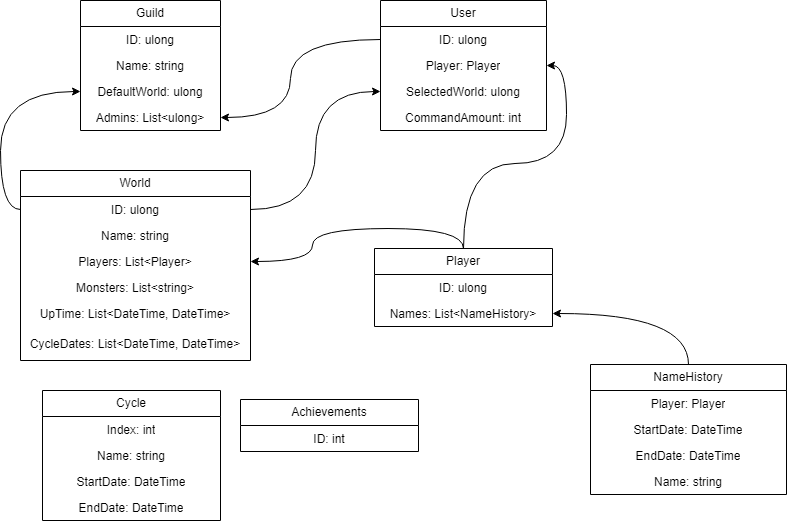

The diagram above was exported from draw.io. Its source (the exported page's mxGraphModel, read from the mxfile embedded in the PNG):
<mxGraphModel dx="989" dy="537" grid="1" gridSize="10" guides="1" tooltips="1" connect="1" arrows="1" fold="1" page="1" pageScale="1" pageWidth="827" pageHeight="1169" math="0" shadow="0">
  <root>
    <mxCell id="0" />
    <mxCell id="1" parent="0" />
    <mxCell id="SS11Fz7w7_gIAslw-g1T-1" value="Guild" style="swimlane;fontStyle=0;childLayout=stackLayout;horizontal=1;startSize=26;fillColor=none;horizontalStack=0;resizeParent=1;resizeParentMax=0;resizeLast=0;collapsible=1;marginBottom=0;whiteSpace=wrap;html=1;align=center;" parent="1" vertex="1">
      <mxGeometry x="220" y="160" width="140" height="130" as="geometry" />
    </mxCell>
    <mxCell id="SS11Fz7w7_gIAslw-g1T-2" value="ID: ulong" style="text;strokeColor=none;fillColor=none;align=center;verticalAlign=top;spacingLeft=4;spacingRight=4;overflow=hidden;rotatable=0;points=[[0,0.5],[1,0.5]];portConstraint=eastwest;whiteSpace=wrap;html=1;" parent="SS11Fz7w7_gIAslw-g1T-1" vertex="1">
      <mxGeometry y="26" width="140" height="26" as="geometry" />
    </mxCell>
    <mxCell id="SS11Fz7w7_gIAslw-g1T-3" value="Name: string" style="text;strokeColor=none;fillColor=none;align=center;verticalAlign=top;spacingLeft=4;spacingRight=4;overflow=hidden;rotatable=0;points=[[0,0.5],[1,0.5]];portConstraint=eastwest;whiteSpace=wrap;html=1;" parent="SS11Fz7w7_gIAslw-g1T-1" vertex="1">
      <mxGeometry y="52" width="140" height="26" as="geometry" />
    </mxCell>
    <mxCell id="SS11Fz7w7_gIAslw-g1T-6" value="DefaultWorld: ulong" style="text;strokeColor=none;fillColor=none;align=center;verticalAlign=top;spacingLeft=4;spacingRight=4;overflow=hidden;rotatable=0;points=[[0,0.5],[1,0.5]];portConstraint=eastwest;whiteSpace=wrap;html=1;" parent="SS11Fz7w7_gIAslw-g1T-1" vertex="1">
      <mxGeometry y="78" width="140" height="26" as="geometry" />
    </mxCell>
    <mxCell id="SS11Fz7w7_gIAslw-g1T-4" value="Admins: List&amp;lt;ulong&amp;gt;" style="text;strokeColor=none;fillColor=none;align=center;verticalAlign=top;spacingLeft=4;spacingRight=4;overflow=hidden;rotatable=0;points=[[0,0.5],[1,0.5]];portConstraint=eastwest;whiteSpace=wrap;html=1;" parent="SS11Fz7w7_gIAslw-g1T-1" vertex="1">
      <mxGeometry y="104" width="140" height="26" as="geometry" />
    </mxCell>
    <mxCell id="SS11Fz7w7_gIAslw-g1T-7" value="User" style="swimlane;fontStyle=0;childLayout=stackLayout;horizontal=1;startSize=26;fillColor=none;horizontalStack=0;resizeParent=1;resizeParentMax=0;resizeLast=0;collapsible=1;marginBottom=0;whiteSpace=wrap;html=1;align=center;" parent="1" vertex="1">
      <mxGeometry x="520" y="160" width="166" height="130" as="geometry" />
    </mxCell>
    <mxCell id="SS11Fz7w7_gIAslw-g1T-8" value="&lt;div&gt;&lt;span style=&quot;background-color: initial;&quot;&gt;ID: ulong&lt;/span&gt;&lt;br&gt;&lt;/div&gt;" style="text;strokeColor=none;fillColor=none;align=center;verticalAlign=top;spacingLeft=4;spacingRight=4;overflow=hidden;rotatable=0;points=[[0,0.5],[1,0.5]];portConstraint=eastwest;whiteSpace=wrap;html=1;" parent="SS11Fz7w7_gIAslw-g1T-7" vertex="1">
      <mxGeometry y="26" width="166" height="26" as="geometry" />
    </mxCell>
    <mxCell id="SS11Fz7w7_gIAslw-g1T-9" value="Player: Player" style="text;strokeColor=none;fillColor=none;align=center;verticalAlign=top;spacingLeft=4;spacingRight=4;overflow=hidden;rotatable=0;points=[[0,0.5],[1,0.5]];portConstraint=eastwest;whiteSpace=wrap;html=1;" parent="SS11Fz7w7_gIAslw-g1T-7" vertex="1">
      <mxGeometry y="52" width="166" height="26" as="geometry" />
    </mxCell>
    <mxCell id="SS11Fz7w7_gIAslw-g1T-10" value="Selected&lt;span style=&quot;background-color: initial;&quot;&gt;World: ulong&lt;/span&gt;" style="text;strokeColor=none;fillColor=none;align=center;verticalAlign=top;spacingLeft=4;spacingRight=4;overflow=hidden;rotatable=0;points=[[0,0.5],[1,0.5]];portConstraint=eastwest;whiteSpace=wrap;html=1;" parent="SS11Fz7w7_gIAslw-g1T-7" vertex="1">
      <mxGeometry y="78" width="166" height="26" as="geometry" />
    </mxCell>
    <mxCell id="H85wXwCu3WQ2HoqKoaE5-8" value="&lt;span style=&quot;background-color: initial;&quot;&gt;CommandAmount: int&lt;/span&gt;" style="text;strokeColor=none;fillColor=none;align=center;verticalAlign=top;spacingLeft=4;spacingRight=4;overflow=hidden;rotatable=0;points=[[0,0.5],[1,0.5]];portConstraint=eastwest;whiteSpace=wrap;html=1;" vertex="1" parent="SS11Fz7w7_gIAslw-g1T-7">
      <mxGeometry y="104" width="166" height="26" as="geometry" />
    </mxCell>
    <mxCell id="SS11Fz7w7_gIAslw-g1T-35" style="edgeStyle=orthogonalEdgeStyle;rounded=0;orthogonalLoop=1;jettySize=auto;html=1;exitX=0.5;exitY=0;exitDx=0;exitDy=0;entryX=1;entryY=0.5;entryDx=0;entryDy=0;curved=1;" parent="1" source="SS11Fz7w7_gIAslw-g1T-12" target="SS11Fz7w7_gIAslw-g1T-28" edge="1">
      <mxGeometry relative="1" as="geometry" />
    </mxCell>
    <mxCell id="SS11Fz7w7_gIAslw-g1T-12" value="NameHistory" style="swimlane;fontStyle=0;childLayout=stackLayout;horizontal=1;startSize=26;fillColor=none;horizontalStack=0;resizeParent=1;resizeParentMax=0;resizeLast=0;collapsible=1;marginBottom=0;whiteSpace=wrap;html=1;align=center;" parent="1" vertex="1">
      <mxGeometry x="730" y="524" width="196" height="130" as="geometry" />
    </mxCell>
    <mxCell id="SS11Fz7w7_gIAslw-g1T-13" value="Player: Player" style="text;strokeColor=none;fillColor=none;align=center;verticalAlign=top;spacingLeft=4;spacingRight=4;overflow=hidden;rotatable=0;points=[[0,0.5],[1,0.5]];portConstraint=eastwest;whiteSpace=wrap;html=1;" parent="SS11Fz7w7_gIAslw-g1T-12" vertex="1">
      <mxGeometry y="26" width="196" height="26" as="geometry" />
    </mxCell>
    <mxCell id="SS11Fz7w7_gIAslw-g1T-14" value="StartDate: DateTime" style="text;strokeColor=none;fillColor=none;align=center;verticalAlign=top;spacingLeft=4;spacingRight=4;overflow=hidden;rotatable=0;points=[[0,0.5],[1,0.5]];portConstraint=eastwest;whiteSpace=wrap;html=1;" parent="SS11Fz7w7_gIAslw-g1T-12" vertex="1">
      <mxGeometry y="52" width="196" height="26" as="geometry" />
    </mxCell>
    <mxCell id="SS11Fz7w7_gIAslw-g1T-15" value="EndDate: DateTime" style="text;strokeColor=none;fillColor=none;align=center;verticalAlign=top;spacingLeft=4;spacingRight=4;overflow=hidden;rotatable=0;points=[[0,0.5],[1,0.5]];portConstraint=eastwest;whiteSpace=wrap;html=1;" parent="SS11Fz7w7_gIAslw-g1T-12" vertex="1">
      <mxGeometry y="78" width="196" height="26" as="geometry" />
    </mxCell>
    <mxCell id="SS11Fz7w7_gIAslw-g1T-16" value="Name: string" style="text;strokeColor=none;fillColor=none;align=center;verticalAlign=top;spacingLeft=4;spacingRight=4;overflow=hidden;rotatable=0;points=[[0,0.5],[1,0.5]];portConstraint=eastwest;whiteSpace=wrap;html=1;" parent="SS11Fz7w7_gIAslw-g1T-12" vertex="1">
      <mxGeometry y="104" width="196" height="26" as="geometry" />
    </mxCell>
    <mxCell id="SS11Fz7w7_gIAslw-g1T-18" value="World" style="swimlane;fontStyle=0;childLayout=stackLayout;horizontal=1;startSize=26;fillColor=none;horizontalStack=0;resizeParent=1;resizeParentMax=0;resizeLast=0;collapsible=1;marginBottom=0;whiteSpace=wrap;html=1;align=center;" parent="1" vertex="1">
      <mxGeometry x="160" y="330" width="230" height="190" as="geometry" />
    </mxCell>
    <mxCell id="SS11Fz7w7_gIAslw-g1T-19" value="ID: ulong" style="text;strokeColor=none;fillColor=none;align=center;verticalAlign=top;spacingLeft=4;spacingRight=4;overflow=hidden;rotatable=0;points=[[0,0.5],[1,0.5]];portConstraint=eastwest;whiteSpace=wrap;html=1;" parent="SS11Fz7w7_gIAslw-g1T-18" vertex="1">
      <mxGeometry y="26" width="230" height="26" as="geometry" />
    </mxCell>
    <mxCell id="SS11Fz7w7_gIAslw-g1T-20" value="Name: string" style="text;strokeColor=none;fillColor=none;align=center;verticalAlign=top;spacingLeft=4;spacingRight=4;overflow=hidden;rotatable=0;points=[[0,0.5],[1,0.5]];portConstraint=eastwest;whiteSpace=wrap;html=1;" parent="SS11Fz7w7_gIAslw-g1T-18" vertex="1">
      <mxGeometry y="52" width="230" height="26" as="geometry" />
    </mxCell>
    <mxCell id="SS11Fz7w7_gIAslw-g1T-21" value="Players: List&amp;lt;Player&amp;gt;" style="text;strokeColor=none;fillColor=none;align=center;verticalAlign=top;spacingLeft=4;spacingRight=4;overflow=hidden;rotatable=0;points=[[0,0.5],[1,0.5]];portConstraint=eastwest;whiteSpace=wrap;html=1;" parent="SS11Fz7w7_gIAslw-g1T-18" vertex="1">
      <mxGeometry y="78" width="230" height="26" as="geometry" />
    </mxCell>
    <mxCell id="H85wXwCu3WQ2HoqKoaE5-9" value="Monsters: List&amp;lt;string&amp;gt;" style="text;strokeColor=none;fillColor=none;align=center;verticalAlign=top;spacingLeft=4;spacingRight=4;overflow=hidden;rotatable=0;points=[[0,0.5],[1,0.5]];portConstraint=eastwest;whiteSpace=wrap;html=1;" vertex="1" parent="SS11Fz7w7_gIAslw-g1T-18">
      <mxGeometry y="104" width="230" height="26" as="geometry" />
    </mxCell>
    <mxCell id="H85wXwCu3WQ2HoqKoaE5-10" value="UpTime: List&amp;lt;DateTime, DateTime&amp;gt;" style="text;strokeColor=none;fillColor=none;align=center;verticalAlign=top;spacingLeft=4;spacingRight=4;overflow=hidden;rotatable=0;points=[[0,0.5],[1,0.5]];portConstraint=eastwest;whiteSpace=wrap;html=1;" vertex="1" parent="SS11Fz7w7_gIAslw-g1T-18">
      <mxGeometry y="130" width="230" height="30" as="geometry" />
    </mxCell>
    <mxCell id="H85wXwCu3WQ2HoqKoaE5-12" value="CycleDates: List&amp;lt;DateTime, DateTime&amp;gt;" style="text;strokeColor=none;fillColor=none;align=center;verticalAlign=top;spacingLeft=4;spacingRight=4;overflow=hidden;rotatable=0;points=[[0,0.5],[1,0.5]];portConstraint=eastwest;whiteSpace=wrap;html=1;" vertex="1" parent="SS11Fz7w7_gIAslw-g1T-18">
      <mxGeometry y="160" width="230" height="30" as="geometry" />
    </mxCell>
    <mxCell id="SS11Fz7w7_gIAslw-g1T-34" style="edgeStyle=orthogonalEdgeStyle;rounded=0;orthogonalLoop=1;jettySize=auto;html=1;exitX=0.5;exitY=0;exitDx=0;exitDy=0;curved=1;" parent="1" source="SS11Fz7w7_gIAslw-g1T-23" target="SS11Fz7w7_gIAslw-g1T-21" edge="1">
      <mxGeometry relative="1" as="geometry" />
    </mxCell>
    <mxCell id="H85wXwCu3WQ2HoqKoaE5-7" style="edgeStyle=orthogonalEdgeStyle;rounded=0;orthogonalLoop=1;jettySize=auto;html=1;exitX=0.5;exitY=0;exitDx=0;exitDy=0;curved=1;" edge="1" parent="1" source="SS11Fz7w7_gIAslw-g1T-23" target="SS11Fz7w7_gIAslw-g1T-9">
      <mxGeometry relative="1" as="geometry" />
    </mxCell>
    <mxCell id="SS11Fz7w7_gIAslw-g1T-23" value="Player" style="swimlane;fontStyle=0;childLayout=stackLayout;horizontal=1;startSize=26;fillColor=none;horizontalStack=0;resizeParent=1;resizeParentMax=0;resizeLast=0;collapsible=1;marginBottom=0;whiteSpace=wrap;html=1;align=center;" parent="1" vertex="1">
      <mxGeometry x="514" y="408" width="178" height="78" as="geometry" />
    </mxCell>
    <mxCell id="SS11Fz7w7_gIAslw-g1T-24" value="ID: ulong" style="text;strokeColor=none;fillColor=none;align=center;verticalAlign=top;spacingLeft=4;spacingRight=4;overflow=hidden;rotatable=0;points=[[0,0.5],[1,0.5]];portConstraint=eastwest;whiteSpace=wrap;html=1;" parent="SS11Fz7w7_gIAslw-g1T-23" vertex="1">
      <mxGeometry y="26" width="178" height="26" as="geometry" />
    </mxCell>
    <mxCell id="SS11Fz7w7_gIAslw-g1T-28" value="Names: List&amp;lt;NameHistory&amp;gt;" style="text;strokeColor=none;fillColor=none;align=center;verticalAlign=top;spacingLeft=4;spacingRight=4;overflow=hidden;rotatable=0;points=[[0,0.5],[1,0.5]];portConstraint=eastwest;whiteSpace=wrap;html=1;" parent="SS11Fz7w7_gIAslw-g1T-23" vertex="1">
      <mxGeometry y="52" width="178" height="26" as="geometry" />
    </mxCell>
    <mxCell id="SS11Fz7w7_gIAslw-g1T-33" style="edgeStyle=orthogonalEdgeStyle;rounded=0;orthogonalLoop=1;jettySize=auto;html=1;exitX=0;exitY=0.5;exitDx=0;exitDy=0;curved=1;" parent="1" source="SS11Fz7w7_gIAslw-g1T-8" target="SS11Fz7w7_gIAslw-g1T-4" edge="1">
      <mxGeometry relative="1" as="geometry">
        <Array as="points">
          <mxPoint x="430" y="199" />
          <mxPoint x="430" y="277" />
        </Array>
      </mxGeometry>
    </mxCell>
    <mxCell id="SS11Fz7w7_gIAslw-g1T-37" style="edgeStyle=orthogonalEdgeStyle;rounded=0;orthogonalLoop=1;jettySize=auto;html=1;exitX=1;exitY=0.5;exitDx=0;exitDy=0;curved=1;" parent="1" source="SS11Fz7w7_gIAslw-g1T-19" target="SS11Fz7w7_gIAslw-g1T-10" edge="1">
      <mxGeometry relative="1" as="geometry" />
    </mxCell>
    <mxCell id="H85wXwCu3WQ2HoqKoaE5-1" value="Cycle" style="swimlane;fontStyle=0;childLayout=stackLayout;horizontal=1;startSize=26;fillColor=none;horizontalStack=0;resizeParent=1;resizeParentMax=0;resizeLast=0;collapsible=1;marginBottom=0;whiteSpace=wrap;html=1;align=center;" vertex="1" parent="1">
      <mxGeometry x="182" y="550" width="178" height="130" as="geometry" />
    </mxCell>
    <mxCell id="H85wXwCu3WQ2HoqKoaE5-2" value="Index: int" style="text;strokeColor=none;fillColor=none;align=center;verticalAlign=top;spacingLeft=4;spacingRight=4;overflow=hidden;rotatable=0;points=[[0,0.5],[1,0.5]];portConstraint=eastwest;whiteSpace=wrap;html=1;" vertex="1" parent="H85wXwCu3WQ2HoqKoaE5-1">
      <mxGeometry y="26" width="178" height="26" as="geometry" />
    </mxCell>
    <mxCell id="H85wXwCu3WQ2HoqKoaE5-15" value="Name: string" style="text;strokeColor=none;fillColor=none;align=center;verticalAlign=top;spacingLeft=4;spacingRight=4;overflow=hidden;rotatable=0;points=[[0,0.5],[1,0.5]];portConstraint=eastwest;whiteSpace=wrap;html=1;" vertex="1" parent="H85wXwCu3WQ2HoqKoaE5-1">
      <mxGeometry y="52" width="178" height="26" as="geometry" />
    </mxCell>
    <mxCell id="H85wXwCu3WQ2HoqKoaE5-16" value="StartDate: DateTime" style="text;strokeColor=none;fillColor=none;align=center;verticalAlign=top;spacingLeft=4;spacingRight=4;overflow=hidden;rotatable=0;points=[[0,0.5],[1,0.5]];portConstraint=eastwest;whiteSpace=wrap;html=1;" vertex="1" parent="H85wXwCu3WQ2HoqKoaE5-1">
      <mxGeometry y="78" width="178" height="26" as="geometry" />
    </mxCell>
    <mxCell id="H85wXwCu3WQ2HoqKoaE5-17" value="EndDate: DateTime" style="text;strokeColor=none;fillColor=none;align=center;verticalAlign=top;spacingLeft=4;spacingRight=4;overflow=hidden;rotatable=0;points=[[0,0.5],[1,0.5]];portConstraint=eastwest;whiteSpace=wrap;html=1;" vertex="1" parent="H85wXwCu3WQ2HoqKoaE5-1">
      <mxGeometry y="104" width="178" height="26" as="geometry" />
    </mxCell>
    <mxCell id="H85wXwCu3WQ2HoqKoaE5-6" style="edgeStyle=orthogonalEdgeStyle;rounded=0;orthogonalLoop=1;jettySize=auto;html=1;exitX=0;exitY=0.5;exitDx=0;exitDy=0;curved=1;" edge="1" parent="1" source="SS11Fz7w7_gIAslw-g1T-19" target="SS11Fz7w7_gIAslw-g1T-6">
      <mxGeometry relative="1" as="geometry" />
    </mxCell>
    <mxCell id="H85wXwCu3WQ2HoqKoaE5-13" value="Achievements" style="swimlane;fontStyle=0;childLayout=stackLayout;horizontal=1;startSize=26;fillColor=none;horizontalStack=0;resizeParent=1;resizeParentMax=0;resizeLast=0;collapsible=1;marginBottom=0;whiteSpace=wrap;html=1;align=center;" vertex="1" parent="1">
      <mxGeometry x="380" y="559" width="178" height="52" as="geometry" />
    </mxCell>
    <mxCell id="H85wXwCu3WQ2HoqKoaE5-18" value="ID: int" style="text;strokeColor=none;fillColor=none;align=center;verticalAlign=top;spacingLeft=4;spacingRight=4;overflow=hidden;rotatable=0;points=[[0,0.5],[1,0.5]];portConstraint=eastwest;whiteSpace=wrap;html=1;" vertex="1" parent="H85wXwCu3WQ2HoqKoaE5-13">
      <mxGeometry y="26" width="178" height="26" as="geometry" />
    </mxCell>
  </root>
</mxGraphModel>